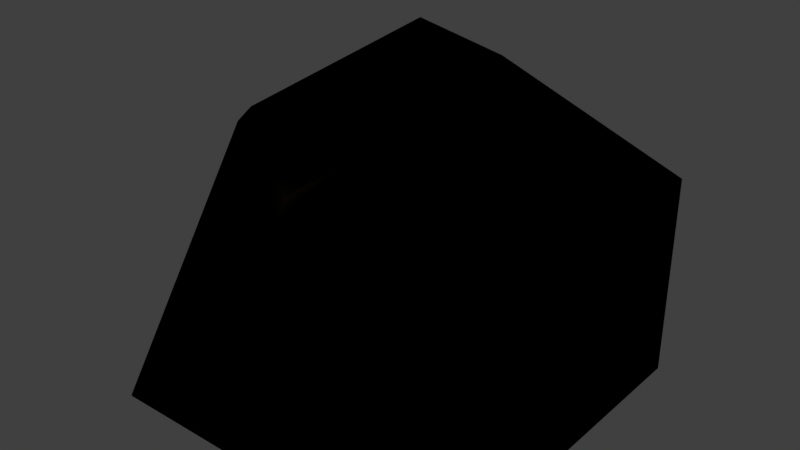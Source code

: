 # Source: ROCK3.blend  (saved by Blender 2.78.0; exported with 4.5.12 LTS)
import bpy
from mathutils import Matrix  # noqa: F401  (used for matrix-valued properties, if any)

bpy.ops.wm.read_factory_settings(use_empty=True)
scene = bpy.context.scene
scene.name = 'Scene'

# ---- collections
col_collection_1 = bpy.data.collections.new('Collection 1'); scene.collection.children.link(col_collection_1)

# ---- images (referenced by path relative to the original .blend; pixels are not part of the script)
import os
ASSET_DIR = os.environ.get("B2B_ASSET_DIR", "")  # directory of the original .blend (textures are referenced by path, not embedded)
HERE = os.path.dirname(os.path.abspath(__file__))  # packed textures are extracted next to this script under _unpacked/

def load_image(name, relpath, width, height, colorspace="sRGB"):
    """Load a texture the original file referenced (path relative to the .blend, or extracted next to this script)."""
    p = next((c for c in (os.path.join(HERE, relpath), os.path.join(ASSET_DIR, relpath)) if relpath and os.path.exists(c)), "")
    if p:
        img = bpy.data.images.load(p, check_existing=True)
        img.name = name
    else:  # same state as the original file: an image datablock whose file is absent (Cycles renders it pink)
        img = bpy.data.images.new(name, width, height)
        img.source = "FILE"
        img.filepath = "//" + (relpath or name)
    img.colorspace_settings.name = colorspace
    return img
img_rock1 = load_image('Rock1', 'Rock1.png', 1024, 1024, 'sRGB')

# ---- materials (node trees are filled in below, after node groups)
mat_rock = bpy.data.materials.new('Rock')
mat_rock.alpha_threshold = 0.0
mat_rock.roughness = 0.5

# ---- node groups
ng_auto_smooth = bpy.data.node_groups.new('Auto Smooth', 'GeometryNodeTree')
_s = ng_auto_smooth.interface.new_socket(name='Geometry', in_out='OUTPUT', socket_type='NodeSocketGeometry')
_s = ng_auto_smooth.interface.new_socket(name='Geometry', in_out='INPUT', socket_type='NodeSocketGeometry')
_s = ng_auto_smooth.interface.new_socket(name='Angle', in_out='INPUT', socket_type='NodeSocketFloat')
_s.subtype = 'ANGLE'
_s.min_value = 0.0
_s.max_value = 3.142
ng_auto_smooth.is_modifier = True
_N = ng_auto_smooth.nodes; _L = ng_auto_smooth.links
n0 = _N.new('NodeGroupOutput'); n0.name = 'Group Output'; n0.location = (480, -100)
n1 = _N.new('NodeGroupInput'); n1.name = 'Group Input'; n1.location = (-420, -300)
n2 = _N.new('NodeGroupInput'); n2.name = 'Group Input.001'; n2.location = (-60, -100)
n3 = _N.new('GeometryNodeSetShadeSmooth'); n3.name = 'Set Shade Smooth'; n3.location = (120, -100)
n3.domain = 'EDGE'
n4 = _N.new('GeometryNodeSetShadeSmooth'); n4.name = 'Set Shade Smooth.001'; n4.location = (300, -100)
n5 = _N.new('GeometryNodeInputMeshEdgeAngle'); n5.name = 'Edge Angle'; n5.location = (-420, -220)
n6 = _N.new('GeometryNodeInputEdgeSmooth'); n6.name = 'Is Edge Smooth'; n6.location = (-60, -160)
n7 = _N.new('GeometryNodeInputShadeSmooth'); n7.name = 'Is Face Smooth'; n7.location = (-240, -340)
n8 = _N.new('FunctionNodeBooleanMath'); n8.name = 'Boolean Math'; n8.location = (-60, -220)
n9 = _N.new('FunctionNodeCompare'); n9.name = 'Compare'; n9.location = (-240, -180)
n9.operation = 'LESS_EQUAL'
_L.new(n5.outputs[0], n9.inputs[0])
_L.new(n4.outputs[0], n0.inputs[0])
_L.new(n1.outputs[1], n9.inputs[1])
_L.new(n9.outputs[0], n8.inputs[0])
_L.new(n7.outputs[0], n8.inputs[1])
_L.new(n2.outputs[0], n3.inputs[0])
_L.new(n6.outputs[0], n3.inputs[1])
_L.new(n3.outputs[0], n4.inputs[0])
_L.new(n8.outputs[0], n3.inputs[2])
n0.is_active_output = True

# ---- material node trees
mat_rock.use_nodes = True; mat_rock.node_tree.nodes.clear()
_N = mat_rock.node_tree.nodes; _L = mat_rock.node_tree.links
n0 = _N.new('ShaderNodeTexImage'); n0.name = 'Image Texture'; n0.location = (-334, 131)
n0.width = 219
n0.image = img_rock1
n1 = _N.new('ShaderNodeBsdfDiffuse'); n1.name = 'Diffuse BSDF.001'; n1.location = (49, 251)
n1.inputs[0].default_value = (0.0, 0.0, 0.0, 1.0)
n2 = _N.new('ShaderNodeOutputMaterial'); n2.name = 'Material Output'; n2.location = (769, 381)
n3 = _N.new('ShaderNodeMixShader'); n3.name = 'Mix Shader'; n3.location = (549, 371)
n4 = _N.new('ShaderNodeBsdfDiffuse'); n4.name = 'Diffuse BSDF'; n4.location = (-219, 304)
n4.inputs[0].default_value = (1.0, 0.8131, 0.3054, 1.0)
n5 = _N.new('ShaderNodeMath'); n5.name = 'Math'; n5.location = (-259, 520)
n5.width = 131
n5.operation = 'MULTIPLY'
n5.inputs[1].default_value = 1.1
n6 = _N.new('ShaderNodeNewGeometry'); n6.name = 'Geometry'; n6.location = (-607, 600)
n7 = _N.new('ShaderNodeValToRGB'); n7.name = 'ColorRamp'; n7.location = (160, 620)
n7.color_ramp.interpolation = 'EASE'
while len(n7.color_ramp.elements) > 1: n7.color_ramp.elements.remove(n7.color_ramp.elements[-1])
n7.color_ramp.elements[0].position = 0.55; n7.color_ramp.elements[0].color = (0.0, 0.0, 0.0, 1.0)
_e = n7.color_ramp.elements.new(0.6364); _e.color = (1.0, 1.0, 1.0, 1.0)
_L.new(n1.outputs[0], n3.inputs[2])
_L.new(n3.outputs[0], n2.inputs[0])
_L.new(n4.outputs[0], n3.inputs[1])
_L.new(n7.outputs[0], n3.inputs[0])
_L.new(n5.outputs[0], n7.inputs[0])
_L.new(n6.outputs[7], n5.inputs[0])
n2.is_active_output = True

# ---- world
world_world = bpy.data.worlds.new('World'); scene.world = world_world
world_world.color = (0.05088, 0.05088, 0.05088)
world_world.use_sun_shadow = False
world_world.sun_shadow_jitter_overblur = 0.0
world_world.cycles.sampling_method = 'MANUAL'

# ---- meshes
me_cube_001 = bpy.data.meshes.new('Cube.001')
me_cube_001.from_pydata([(-1.0, -1.0, -1.0), (1.0, -1.0, -1.0), (1.0, 1.0, -1.0), (1.0, 1.0, 0.1366), (-1.0, -0.03478, 0.3354), (-0.1825, 0.3745, 0.8826), (-0.116, 1.0, 0.5418), (1.0, -1.0, -0.4001), (0.5263, -0.1477, 0.8897), (1.0, 0.4766, 0.4016), (0.6138, -0.1473, 0.8577), (1.0, -0.6735, 0.02651), (-1.0, -1.0, -0.9903), (-1.0, -0.1329, 0.2831), (-0.05625, -0.731, 0.3443), (-0.02441, -1.0, -0.01897), (-1.0, 0.2317, -1.0), (-0.4931, 1.0, -1.0), (-0.3583, 1.0, 0.3008), (-1.0, 0.0282, 0.2944)], [], [(17, 2, 1, 0, 16), (10, 11, 9), (14, 8, 5, 4, 13), (17, 18, 6, 3, 2), (6, 5, 8, 10, 9, 3), (2, 3, 9, 11, 7, 1), (8, 14, 15, 7, 11, 10), (15, 14, 13, 12), (1, 7, 15, 12, 0), (4, 5, 6, 18, 19), (16, 19, 18, 17), (0, 12, 13, 4, 19, 16)])
me_cube_001.polygons.foreach_set('use_smooth', [True] * 12)
_k = set([(0, 1), (0, 12), (0, 16), (1, 2), (1, 7), (2, 3), (2, 17), (3, 6), (3, 9), (4, 5), (4, 13), (4, 19), (5, 6), (5, 8), (6, 18), (7, 11), (7, 15), (8, 10), (8, 14), (9, 10), (9, 11), (10, 11), (12, 13), (12, 15), (13, 14), (14, 15), (16, 17), (16, 19), (17, 18), (18, 19)])
me_cube_001.attributes.new('sharp_edge', 'BOOLEAN', 'EDGE').data.foreach_set('value', [ (min(e.vertices), max(e.vertices)) in _k for e in me_cube_001.edges])
_k = {(0, 16): 1.0, (2, 3): 1.0, (1, 2): 1.0, (1, 7): 1.0, (0, 1): 1.0, (3, 6): 1.0, (4, 13): 1.0, (5, 8): 1.0, (5, 6): 1.0, (4, 5): 1.0, (6, 18): 1.0, (7, 11): 1.0, (3, 9): 1.0, (8, 10): 1.0, (10, 11): 1.0, (9, 10): 1.0, (9, 11): 1.0, (0, 12): 1.0, (8, 14): 1.0, (7, 15): 1.0, (14, 15): 1.0, (13, 14): 1.0, (12, 13): 1.0, (12, 15): 1.0, (2, 17): 1.0, (4, 19): 1.0, (18, 19): 1.0, (17, 18): 1.0, (16, 17): 1.0, (16, 19): 1.0}
me_cube_001.attributes.new('crease_edge', 'FLOAT', 'EDGE').data.foreach_set('value', [_k.get((min(e.vertices), max(e.vertices)), 0.0) for e in me_cube_001.edges])
_uv = me_cube_001.uv_layers.new(name='UVMap')
_uv.uv.foreach_set('vector', [0.8846, 0.4538, 0.5446, 0.4538, 0.5446, 4.057e-08, 1.0, 0.0, 1.0, 0.2795, 0.0, 0.733, 0.2082, 0.6217, 0.1198, 0.8817, 0.3681, 0.273, 0.5305, 0.4196, 0.3769, 0.5479, 0.1636, 0.4441, 0.1601, 0.4196, 0.8571, 0.537, 0.873, 0.6792, 0.8305, 0.6934, 0.5832, 0.5847, 0.5446, 0.4538, 0.8305, 0.6934, 0.8041, 0.8536, 0.6126, 0.9129, 0.5933, 0.9042, 0.5488, 0.7133, 0.5832, 0.5847, 0.4253, 1.0, 0.1754, 1.0, 0.1198, 0.8817, 0.2082, 0.6217, 0.3037, 0.5479, 0.4356, 0.5479, 0.5305, 0.4196, 0.3681, 0.273, 0.3415, 0.1763, 0.5061, 0.07696, 0.5446, 0.1906, 0.5446, 0.4113, 0.3415, 0.1763, 0.3681, 0.273, 0.1601, 0.4196, 0.04288, 0.09969, 0.4424, 0.0, 0.5061, 0.07696, 0.3415, 0.1763, 0.04288, 0.09969, 0.04185, 0.09845, 0.9226, 0.9129, 0.8041, 0.8536, 0.8305, 0.6934, 0.873, 0.6792, 0.9264, 0.8963, 0.01608, 0.3209, 0.1579, 0.4502, 0.873, 0.6792, 0.8571, 0.537, 0.04185, 0.09845, 0.04288, 0.09969, 0.1601, 0.4196, 0.1636, 0.4441, 0.1579, 0.4502, 0.01608, 0.3209])
me_cube_001.materials.append(mat_rock)
me_cube_001.use_remesh_preserve_volume = False
me_cube_001.use_remesh_preserve_attributes = False
me_cube_001.use_mirror_vertex_groups = False
me_cube_001.update()

# ---- objects
ob_cube_001 = bpy.data.objects.new('Cube.001', me_cube_001)

# ---- transforms, parenting, visibility, modifiers, constraints
ob_cube_001.location = (0.0, 0.0, 0.0)
ob_cube_001.lineart.crease_threshold = 0.0
_m = ob_cube_001.modifiers.new('Bevel', 'BEVEL')
_m.width = 0.02
_m.width_pct = 0.02
_m.segments = 2
_m.limit_method = 'WEIGHT'
_m.use_clamp_overlap = False
_m.profile = 0.7
_m.spread = 0.0
_m = ob_cube_001.modifiers.new('Auto Smooth', 'NODES')
_m.node_group = ng_auto_smooth
_gi = [s.identifier for s in ng_auto_smooth.interface.items_tree if s.item_type == 'SOCKET' and s.in_out == 'INPUT']
_m[_gi[1]] = 1.047  # Angle

# ---- collection membership
col_collection_1.objects.link(ob_cube_001)

# ---- scene / render settings (as saved in the file)
scene.frame_start = 1; scene.frame_end = 250; scene.frame_set(1)
scene.render.engine = 'CYCLES'
scene.render.resolution_percentage = 50
scene.render.dither_intensity = 0.0
scene.cycles.use_denoising = False
scene.cycles.samples = 128
scene.cycles.sampling_pattern = 'TABULATED_SOBOL'
scene.cycles.light_sampling_threshold = 0.0
scene.cycles.use_adaptive_sampling = False
scene.cycles.use_light_tree = False
scene.cycles.blur_glossy = 0.0
scene.cycles.sample_clamp_indirect = 0.0
scene.view_settings.view_transform = 'Standard'
bpy.context.view_layer.update()

# ---- added for rendering (the .blend has no active camera and no usable light): camera, sun
cam_auto = bpy.data.cameras.new('AutoCamera')
cam_auto.lens = 50.0
cam_auto.sensor_width = 36.0
cam_auto.clip_end = 1000.0
ob_auto_camera = bpy.data.objects.new('AutoCamera', cam_auto)
scene.collection.objects.link(ob_auto_camera)
ob_auto_camera.location = (3.14543, -3.77452, 2.45942)
ob_auto_camera.rotation_euler = (1.09748, -7.21219e-08, 0.694738)
scene.camera = ob_auto_camera
light_auto_sun = bpy.data.lights.new('AutoSun', 'SUN')
light_auto_sun.energy = 3.0
light_auto_sun.angle = 0.0523599
ob_auto_sun = bpy.data.objects.new('AutoSun', light_auto_sun)
scene.collection.objects.link(ob_auto_sun)
ob_auto_sun.rotation_euler = (0.872665, 0.174533, 0.523599)
bpy.context.view_layer.update()
